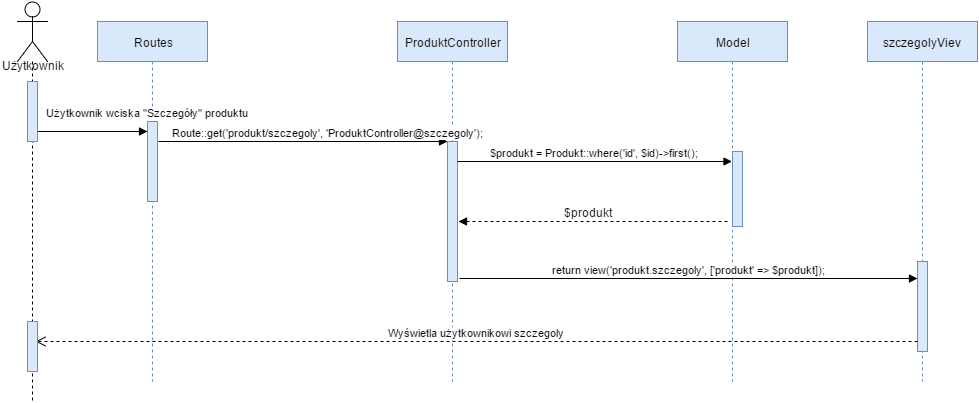

The diagram above was exported from draw.io. Its source (the exported page's mxGraphModel, read from the mxfile embedded in the PNG):
<mxGraphModel dx="872" dy="446" grid="1" gridSize="10" guides="1" tooltips="1" connect="1" arrows="1" fold="1" page="1" pageScale="1" pageWidth="826" pageHeight="1169" background="#ffffff" math="0" shadow="0">
  <root>
    <mxCell id="0" />
    <mxCell id="1" parent="0" />
    <mxCell id="19" value="Routes" style="shape=umlLifeline;perimeter=lifelinePerimeter;whiteSpace=wrap;html=1;container=1;collapsible=0;recursiveResize=0;outlineConnect=0;shadow=0;labelBackgroundColor=none;fillColor=#dae8fc;strokeColor=#6c8ebf;" parent="1" vertex="1">
      <mxGeometry x="160" y="40" width="110" height="360" as="geometry" />
    </mxCell>
    <mxCell id="24" value="" style="html=1;points=[];perimeter=orthogonalPerimeter;shadow=0;labelBackgroundColor=none;fillColor=#dae8fc;strokeColor=#6c8ebf;" parent="19" vertex="1">
      <mxGeometry x="50" y="100" width="10" height="80" as="geometry" />
    </mxCell>
    <mxCell id="20" value="ProduktController" style="shape=umlLifeline;perimeter=lifelinePerimeter;whiteSpace=wrap;html=1;container=1;collapsible=0;recursiveResize=0;outlineConnect=0;shadow=0;labelBackgroundColor=none;fillColor=#dae8fc;strokeColor=#6c8ebf;" parent="1" vertex="1">
      <mxGeometry x="460" y="40" width="110" height="360" as="geometry" />
    </mxCell>
    <mxCell id="26" value="" style="html=1;points=[];perimeter=orthogonalPerimeter;shadow=0;labelBackgroundColor=none;fillColor=#dae8fc;strokeColor=#6c8ebf;" parent="20" vertex="1">
      <mxGeometry x="50" y="120" width="10" height="140" as="geometry" />
    </mxCell>
    <mxCell id="60" value="$produkt = Produkt::where('id', $id)-&amp;gt;first();" style="html=1;verticalAlign=bottom;startArrow=none;startFill=0;endArrow=block;startSize=8;" parent="20" target="21" edge="1">
      <mxGeometry width="60" relative="1" as="geometry">
        <mxPoint x="60" y="140" as="sourcePoint" />
        <mxPoint x="110" y="140" as="targetPoint" />
      </mxGeometry>
    </mxCell>
    <mxCell id="21" value="Model" style="shape=umlLifeline;perimeter=lifelinePerimeter;whiteSpace=wrap;html=1;container=1;collapsible=0;recursiveResize=0;outlineConnect=0;shadow=0;labelBackgroundColor=none;fillColor=#dae8fc;strokeColor=#6c8ebf;" parent="1" vertex="1">
      <mxGeometry x="740" y="40" width="110" height="360" as="geometry" />
    </mxCell>
    <mxCell id="54" value="" style="html=1;points=[];perimeter=orthogonalPerimeter;shadow=0;labelBackgroundColor=none;fillColor=#dae8fc;strokeColor=#6c8ebf;" parent="21" vertex="1">
      <mxGeometry x="55" y="130" width="10" height="75" as="geometry" />
    </mxCell>
    <mxCell id="61" value="" style="html=1;verticalAlign=bottom;startArrow=none;startFill=0;endArrow=block;startSize=8;entryX=1.1;entryY=0.571;entryPerimeter=0;dashed=1;" parent="21" target="26" edge="1">
      <mxGeometry width="60" relative="1" as="geometry">
        <mxPoint x="50" y="200" as="sourcePoint" />
        <mxPoint x="110" y="200" as="targetPoint" />
      </mxGeometry>
    </mxCell>
    <mxCell id="63" value="$produkt" style="text;html=1;resizable=0;points=[];align=center;verticalAlign=middle;labelBackgroundColor=#ffffff;" vertex="1" connectable="0" parent="61">
      <mxGeometry x="0.3978" y="3" relative="1" as="geometry">
        <mxPoint x="48" y="-13" as="offset" />
      </mxGeometry>
    </mxCell>
    <mxCell id="22" value="szczegolyViev" style="shape=umlLifeline;perimeter=lifelinePerimeter;whiteSpace=wrap;html=1;container=1;collapsible=0;recursiveResize=0;outlineConnect=0;shadow=0;labelBackgroundColor=none;fillColor=#dae8fc;strokeColor=#6c8ebf;" parent="1" vertex="1">
      <mxGeometry x="930" y="40" width="110" height="360" as="geometry" />
    </mxCell>
    <mxCell id="28" value="" style="html=1;points=[];perimeter=orthogonalPerimeter;shadow=0;labelBackgroundColor=none;fillColor=#dae8fc;strokeColor=#6c8ebf;" parent="22" vertex="1">
      <mxGeometry x="50" y="240" width="10" height="90" as="geometry" />
    </mxCell>
    <mxCell id="25" value="Użytkownik wciska &quot;Szczegóły&quot; produktu" style="html=1;verticalAlign=bottom;startArrow=none;endArrow=block;startSize=8;startFill=0;" parent="1" source="18" target="24" edge="1">
      <mxGeometry x="1" y="10" relative="1" as="geometry">
        <mxPoint x="150" y="140" as="sourcePoint" />
        <Array as="points">
          <mxPoint x="160" y="150" />
        </Array>
        <mxPoint as="offset" />
      </mxGeometry>
    </mxCell>
    <mxCell id="27" value="Route::get('produkt/szczegoly', 'ProduktController@szczegoly');" style="html=1;verticalAlign=bottom;startArrow=none;endArrow=block;startSize=8;startFill=0;" parent="1" target="26" edge="1">
      <mxGeometry x="0.1696" relative="1" as="geometry">
        <mxPoint x="221" y="160" as="sourcePoint" />
        <mxPoint as="offset" />
      </mxGeometry>
    </mxCell>
    <mxCell id="29" value="return view('produkt.szczegoly', ['produkt' =&amp;gt; $produkt]);" style="html=1;verticalAlign=bottom;startArrow=none;endArrow=block;startSize=8;exitX=1.2;exitY=0.975;exitPerimeter=0;startFill=0;" parent="1" source="26" target="28" edge="1">
      <mxGeometry relative="1" as="geometry">
        <mxPoint x="690" y="180" as="sourcePoint" />
      </mxGeometry>
    </mxCell>
    <mxCell id="66" value="Wyświetla użytkownikowi szczegoly" style="html=1;verticalAlign=bottom;endArrow=open;dashed=1;endSize=8;strokeColor=#000000;" edge="1" parent="1">
      <mxGeometry relative="1" as="geometry">
        <mxPoint x="980" y="360" as="sourcePoint" />
        <mxPoint x="98" y="360" as="targetPoint" />
      </mxGeometry>
    </mxCell>
    <mxCell id="67" value="&lt;div&gt;&lt;br&gt;&lt;/div&gt;Użytkownik" style="shape=umlLifeline;participant=umlActor;perimeter=lifelinePerimeter;whiteSpace=wrap;html=1;container=1;collapsible=0;recursiveResize=0;verticalAlign=top;spacingTop=36;labelBackgroundColor=none;outlineConnect=0;shadow=0;fillColor=none;gradientColor=#ffffff;size=60;" vertex="1" parent="1">
      <mxGeometry x="80" y="20" width="30" height="400" as="geometry" />
    </mxCell>
    <mxCell id="18" value="" style="html=1;points=[];perimeter=orthogonalPerimeter;shadow=0;labelBackgroundColor=none;fillColor=#dae8fc;strokeColor=#6c8ebf;" parent="67" vertex="1">
      <mxGeometry x="10" y="80" width="10" height="60" as="geometry" />
    </mxCell>
    <mxCell id="71" value="" style="html=1;points=[];perimeter=orthogonalPerimeter;shadow=0;labelBackgroundColor=none;fillColor=#dae8fc;strokeColor=#6c8ebf;" vertex="1" parent="67">
      <mxGeometry x="10" y="320" width="10" height="50" as="geometry" />
    </mxCell>
  </root>
</mxGraphModel>